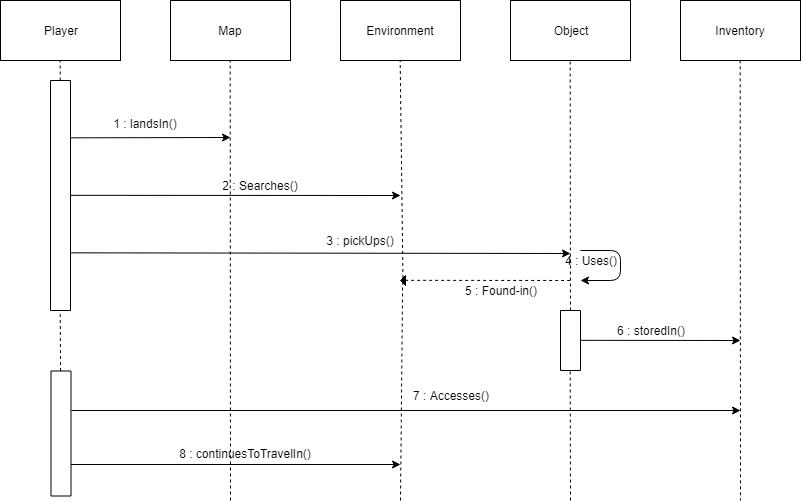

The diagram above was exported from draw.io. Its source (the exported page's mxGraphModel, read from the mxfile embedded in the PNG):
<mxGraphModel dx="1162" dy="596" grid="1" gridSize="10" guides="1" tooltips="1" connect="1" arrows="1" fold="1" page="1" pageScale="1" pageWidth="850" pageHeight="1100" math="0" shadow="0">
  <root>
    <mxCell id="0" />
    <mxCell id="1" parent="0" />
    <mxCell id="HZKKPRA1uDpqgx3zmSVs-12" value="" style="rounded=0;whiteSpace=wrap;html=1;" parent="1" vertex="1">
      <mxGeometry x="720" y="80" width="120" height="60" as="geometry" />
    </mxCell>
    <mxCell id="HZKKPRA1uDpqgx3zmSVs-9" value="" style="rounded=0;whiteSpace=wrap;html=1;" parent="1" vertex="1">
      <mxGeometry x="550" y="80" width="120" height="60" as="geometry" />
    </mxCell>
    <mxCell id="HZKKPRA1uDpqgx3zmSVs-7" value="" style="rounded=0;whiteSpace=wrap;html=1;" parent="1" vertex="1">
      <mxGeometry x="380" y="80" width="120" height="60" as="geometry" />
    </mxCell>
    <mxCell id="HZKKPRA1uDpqgx3zmSVs-1" value="" style="rounded=0;whiteSpace=wrap;html=1;" parent="1" vertex="1">
      <mxGeometry x="40" y="80" width="120" height="60" as="geometry" />
    </mxCell>
    <mxCell id="HZKKPRA1uDpqgx3zmSVs-2" value="Player" style="text;html=1;strokeColor=none;fillColor=none;align=center;verticalAlign=middle;whiteSpace=wrap;rounded=0;" parent="1" vertex="1">
      <mxGeometry x="80" y="100" width="40" height="20" as="geometry" />
    </mxCell>
    <mxCell id="HZKKPRA1uDpqgx3zmSVs-5" value="" style="rounded=0;whiteSpace=wrap;html=1;" parent="1" vertex="1">
      <mxGeometry x="210" y="80" width="120" height="60" as="geometry" />
    </mxCell>
    <mxCell id="HZKKPRA1uDpqgx3zmSVs-6" value="Environment&lt;br&gt;" style="text;html=1;strokeColor=none;fillColor=none;align=center;verticalAlign=middle;whiteSpace=wrap;rounded=0;" parent="1" vertex="1">
      <mxGeometry x="420" y="100" width="40" height="20" as="geometry" />
    </mxCell>
    <mxCell id="HZKKPRA1uDpqgx3zmSVs-8" value="Object" style="text;html=1;strokeColor=none;fillColor=none;align=center;verticalAlign=middle;whiteSpace=wrap;rounded=0;" parent="1" vertex="1">
      <mxGeometry x="590" y="100" width="40" height="20" as="geometry" />
    </mxCell>
    <mxCell id="HZKKPRA1uDpqgx3zmSVs-10" value="Inventory&lt;br&gt;" style="text;html=1;strokeColor=none;fillColor=none;align=center;verticalAlign=middle;whiteSpace=wrap;rounded=0;" parent="1" vertex="1">
      <mxGeometry x="760" y="100" width="40" height="20" as="geometry" />
    </mxCell>
    <mxCell id="HZKKPRA1uDpqgx3zmSVs-11" value="Map" style="text;html=1;strokeColor=none;fillColor=none;align=center;verticalAlign=middle;whiteSpace=wrap;rounded=0;" parent="1" vertex="1">
      <mxGeometry x="250" y="100" width="40" height="20" as="geometry" />
    </mxCell>
    <mxCell id="HZKKPRA1uDpqgx3zmSVs-13" value="" style="endArrow=none;dashed=1;html=1;entryX=0.5;entryY=1;entryDx=0;entryDy=0;" parent="1" source="HZKKPRA1uDpqgx3zmSVs-18" target="HZKKPRA1uDpqgx3zmSVs-1" edge="1">
      <mxGeometry width="50" height="50" relative="1" as="geometry">
        <mxPoint x="100" y="520" as="sourcePoint" />
        <mxPoint x="90" y="160" as="targetPoint" />
      </mxGeometry>
    </mxCell>
    <mxCell id="HZKKPRA1uDpqgx3zmSVs-14" value="" style="endArrow=none;dashed=1;html=1;entryX=0.5;entryY=1;entryDx=0;entryDy=0;" parent="1" target="HZKKPRA1uDpqgx3zmSVs-5" edge="1">
      <mxGeometry width="50" height="50" relative="1" as="geometry">
        <mxPoint x="270" y="580" as="sourcePoint" />
        <mxPoint x="90" y="540" as="targetPoint" />
      </mxGeometry>
    </mxCell>
    <mxCell id="HZKKPRA1uDpqgx3zmSVs-15" value="" style="endArrow=none;dashed=1;html=1;entryX=0.5;entryY=1;entryDx=0;entryDy=0;" parent="1" target="HZKKPRA1uDpqgx3zmSVs-7" edge="1" source="KjL5M6Sg-LI23VTAX85O-5">
      <mxGeometry width="50" height="50" relative="1" as="geometry">
        <mxPoint x="440" y="580" as="sourcePoint" />
        <mxPoint x="90" y="540" as="targetPoint" />
      </mxGeometry>
    </mxCell>
    <mxCell id="HZKKPRA1uDpqgx3zmSVs-16" value="" style="endArrow=none;dashed=1;html=1;entryX=0.5;entryY=1;entryDx=0;entryDy=0;" parent="1" source="PTboMSFNITRaxyXHqKaa-5" target="HZKKPRA1uDpqgx3zmSVs-9" edge="1">
      <mxGeometry width="50" height="50" relative="1" as="geometry">
        <mxPoint x="610" y="520" as="sourcePoint" />
        <mxPoint x="90" y="540" as="targetPoint" />
      </mxGeometry>
    </mxCell>
    <mxCell id="HZKKPRA1uDpqgx3zmSVs-17" value="" style="endArrow=none;dashed=1;html=1;exitX=0.5;exitY=1;exitDx=0;exitDy=0;" parent="1" source="HZKKPRA1uDpqgx3zmSVs-12" edge="1">
      <mxGeometry width="50" height="50" relative="1" as="geometry">
        <mxPoint x="40" y="590" as="sourcePoint" />
        <mxPoint x="780" y="580" as="targetPoint" />
      </mxGeometry>
    </mxCell>
    <mxCell id="HZKKPRA1uDpqgx3zmSVs-18" value="" style="rounded=0;whiteSpace=wrap;html=1;rotation=90;" parent="1" vertex="1">
      <mxGeometry x="-15" y="265" width="230" height="20" as="geometry" />
    </mxCell>
    <mxCell id="HZKKPRA1uDpqgx3zmSVs-19" value="" style="endArrow=none;dashed=1;html=1;entryX=1;entryY=0.5;entryDx=0;entryDy=0;" parent="1" source="PTboMSFNITRaxyXHqKaa-9" target="HZKKPRA1uDpqgx3zmSVs-18" edge="1">
      <mxGeometry width="50" height="50" relative="1" as="geometry">
        <mxPoint x="100" y="520" as="sourcePoint" />
        <mxPoint x="100" y="140" as="targetPoint" />
      </mxGeometry>
    </mxCell>
    <mxCell id="HZKKPRA1uDpqgx3zmSVs-20" value="" style="endArrow=classic;html=1;exitX=0.25;exitY=0;exitDx=0;exitDy=0;" parent="1" source="HZKKPRA1uDpqgx3zmSVs-18" edge="1">
      <mxGeometry width="50" height="50" relative="1" as="geometry">
        <mxPoint x="40" y="590" as="sourcePoint" />
        <mxPoint x="270" y="217" as="targetPoint" />
      </mxGeometry>
    </mxCell>
    <mxCell id="HZKKPRA1uDpqgx3zmSVs-21" value="1 : landsIn()" style="text;html=1;strokeColor=none;fillColor=none;align=center;verticalAlign=middle;whiteSpace=wrap;rounded=0;" parent="1" vertex="1">
      <mxGeometry x="150" y="192.5" width="70" height="20" as="geometry" />
    </mxCell>
    <mxCell id="HZKKPRA1uDpqgx3zmSVs-22" value="" style="endArrow=classic;html=1;exitX=0.5;exitY=0;exitDx=0;exitDy=0;" parent="1" source="HZKKPRA1uDpqgx3zmSVs-18" edge="1">
      <mxGeometry width="50" height="50" relative="1" as="geometry">
        <mxPoint x="40" y="590" as="sourcePoint" />
        <mxPoint x="440" y="275" as="targetPoint" />
      </mxGeometry>
    </mxCell>
    <mxCell id="HZKKPRA1uDpqgx3zmSVs-23" value="2 : Searches()" style="text;html=1;strokeColor=none;fillColor=none;align=center;verticalAlign=middle;whiteSpace=wrap;rounded=0;" parent="1" vertex="1">
      <mxGeometry x="260" y="255" width="80" height="20" as="geometry" />
    </mxCell>
    <mxCell id="PTboMSFNITRaxyXHqKaa-1" value="" style="endArrow=classic;html=1;exitX=0.75;exitY=0;exitDx=0;exitDy=0;" parent="1" source="HZKKPRA1uDpqgx3zmSVs-18" edge="1">
      <mxGeometry width="50" height="50" relative="1" as="geometry">
        <mxPoint x="40" y="590" as="sourcePoint" />
        <mxPoint x="610" y="333" as="targetPoint" />
      </mxGeometry>
    </mxCell>
    <mxCell id="PTboMSFNITRaxyXHqKaa-2" value="3 : pickUps()" style="text;html=1;strokeColor=none;fillColor=none;align=center;verticalAlign=middle;whiteSpace=wrap;rounded=0;" parent="1" vertex="1">
      <mxGeometry x="360" y="310" width="80" height="20" as="geometry" />
    </mxCell>
    <mxCell id="PTboMSFNITRaxyXHqKaa-3" value="" style="endArrow=classic;html=1;" parent="1" edge="1">
      <mxGeometry width="50" height="50" relative="1" as="geometry">
        <mxPoint x="620" y="330" as="sourcePoint" />
        <mxPoint x="620" y="360" as="targetPoint" />
        <Array as="points">
          <mxPoint x="660" y="330" />
          <mxPoint x="660" y="360" />
        </Array>
      </mxGeometry>
    </mxCell>
    <mxCell id="PTboMSFNITRaxyXHqKaa-4" value="4 : Uses()" style="text;html=1;strokeColor=none;fillColor=none;align=center;verticalAlign=middle;whiteSpace=wrap;rounded=0;" parent="1" vertex="1">
      <mxGeometry x="600" y="330" width="60" height="20" as="geometry" />
    </mxCell>
    <mxCell id="PTboMSFNITRaxyXHqKaa-5" value="" style="rounded=0;whiteSpace=wrap;html=1;rotation=90;" parent="1" vertex="1">
      <mxGeometry x="580" y="410" width="60" height="20" as="geometry" />
    </mxCell>
    <mxCell id="PTboMSFNITRaxyXHqKaa-6" value="" style="endArrow=none;dashed=1;html=1;entryX=1;entryY=0.5;entryDx=0;entryDy=0;" parent="1" target="PTboMSFNITRaxyXHqKaa-5" edge="1">
      <mxGeometry width="50" height="50" relative="1" as="geometry">
        <mxPoint x="610" y="580" as="sourcePoint" />
        <mxPoint x="610" y="140" as="targetPoint" />
      </mxGeometry>
    </mxCell>
    <mxCell id="PTboMSFNITRaxyXHqKaa-7" value="" style="endArrow=classic;html=1;exitX=0.5;exitY=0;exitDx=0;exitDy=0;" parent="1" source="PTboMSFNITRaxyXHqKaa-5" edge="1">
      <mxGeometry width="50" height="50" relative="1" as="geometry">
        <mxPoint x="210" y="590" as="sourcePoint" />
        <mxPoint x="780" y="420" as="targetPoint" />
      </mxGeometry>
    </mxCell>
    <mxCell id="PTboMSFNITRaxyXHqKaa-8" value="6 : storedIn()" style="text;html=1;strokeColor=none;fillColor=none;align=center;verticalAlign=middle;whiteSpace=wrap;rounded=0;" parent="1" vertex="1">
      <mxGeometry x="650" y="400" width="80" height="20" as="geometry" />
    </mxCell>
    <mxCell id="PTboMSFNITRaxyXHqKaa-9" value="" style="rounded=0;whiteSpace=wrap;html=1;rotation=90;" parent="1" vertex="1">
      <mxGeometry x="38" y="503" width="125" height="20" as="geometry" />
    </mxCell>
    <mxCell id="PTboMSFNITRaxyXHqKaa-11" value="" style="endArrow=classic;html=1;" parent="1" edge="1">
      <mxGeometry width="50" height="50" relative="1" as="geometry">
        <mxPoint x="111" y="490" as="sourcePoint" />
        <mxPoint x="780" y="490" as="targetPoint" />
      </mxGeometry>
    </mxCell>
    <mxCell id="PTboMSFNITRaxyXHqKaa-12" value="7 : Accesses()" style="text;html=1;strokeColor=none;fillColor=none;align=center;verticalAlign=middle;whiteSpace=wrap;rounded=0;" parent="1" vertex="1">
      <mxGeometry x="440" y="465" width="100" height="20" as="geometry" />
    </mxCell>
    <mxCell id="PTboMSFNITRaxyXHqKaa-13" value="" style="endArrow=classic;html=1;exitX=0.75;exitY=0;exitDx=0;exitDy=0;" parent="1" source="PTboMSFNITRaxyXHqKaa-9" edge="1">
      <mxGeometry width="50" height="50" relative="1" as="geometry">
        <mxPoint x="50" y="650" as="sourcePoint" />
        <mxPoint x="440" y="544" as="targetPoint" />
      </mxGeometry>
    </mxCell>
    <mxCell id="PTboMSFNITRaxyXHqKaa-14" value="8 : continuesToTravelIn()" style="text;html=1;strokeColor=none;fillColor=none;align=center;verticalAlign=middle;whiteSpace=wrap;rounded=0;" parent="1" vertex="1">
      <mxGeometry x="210" y="523" width="150" height="20" as="geometry" />
    </mxCell>
    <mxCell id="KjL5M6Sg-LI23VTAX85O-5" value="" style="triangle;whiteSpace=wrap;html=1;fillColor=#000000;direction=west;" vertex="1" parent="1">
      <mxGeometry x="440" y="355" width="5" height="10" as="geometry" />
    </mxCell>
    <mxCell id="KjL5M6Sg-LI23VTAX85O-8" value="" style="endArrow=none;dashed=1;html=1;entryX=0.5;entryY=1;entryDx=0;entryDy=0;" edge="1" parent="1" target="KjL5M6Sg-LI23VTAX85O-5">
      <mxGeometry width="50" height="50" relative="1" as="geometry">
        <mxPoint x="440" y="580" as="sourcePoint" />
        <mxPoint x="440" y="140" as="targetPoint" />
      </mxGeometry>
    </mxCell>
    <mxCell id="KjL5M6Sg-LI23VTAX85O-9" value="" style="endArrow=none;dashed=1;html=1;exitX=0;exitY=0.5;exitDx=0;exitDy=0;" edge="1" parent="1" source="KjL5M6Sg-LI23VTAX85O-5">
      <mxGeometry width="50" height="50" relative="1" as="geometry">
        <mxPoint x="450" y="360" as="sourcePoint" />
        <mxPoint x="610" y="360" as="targetPoint" />
      </mxGeometry>
    </mxCell>
    <mxCell id="KjL5M6Sg-LI23VTAX85O-10" value="5 : Found-in()" style="text;html=1;strokeColor=none;fillColor=none;align=center;verticalAlign=middle;whiteSpace=wrap;rounded=0;" vertex="1" parent="1">
      <mxGeometry x="500" y="360" width="80" height="20" as="geometry" />
    </mxCell>
  </root>
</mxGraphModel>